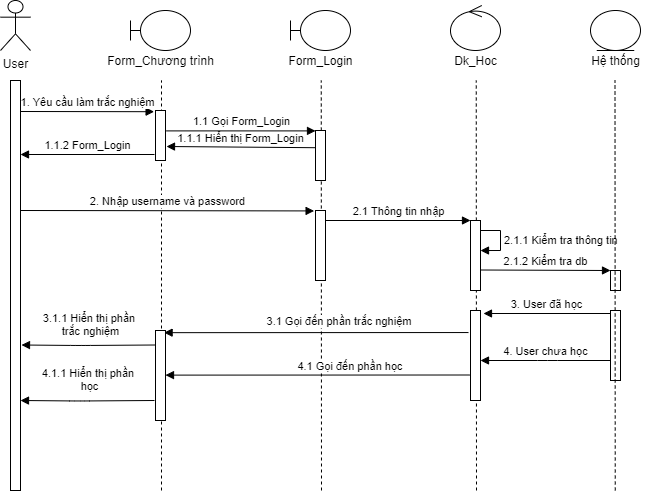

The diagram above was exported from draw.io. Its source (the exported page's mxGraphModel, read from the mxfile embedded in the PNG):
<mxGraphModel dx="1038" dy="588" grid="1" gridSize="10" guides="1" tooltips="1" connect="1" arrows="1" fold="1" page="1" pageScale="1" pageWidth="827" pageHeight="1169" math="0" shadow="0">
  <root>
    <mxCell id="0" />
    <mxCell id="1" parent="0" />
    <mxCell id="iBhpap6DhzYebrGnbVOE-1" value="User" style="shape=umlActor;verticalLabelPosition=bottom;verticalAlign=top;html=1;outlineConnect=0;" parent="1" vertex="1">
      <mxGeometry x="80" y="70" width="30" height="50" as="geometry" />
    </mxCell>
    <mxCell id="iBhpap6DhzYebrGnbVOE-6" value="" style="html=1;points=[];perimeter=orthogonalPerimeter;" parent="1" vertex="1">
      <mxGeometry x="90" y="150" width="10" height="410" as="geometry" />
    </mxCell>
    <mxCell id="iBhpap6DhzYebrGnbVOE-9" value="" style="shape=umlBoundary;whiteSpace=wrap;html=1;" parent="1" vertex="1">
      <mxGeometry x="210" y="80" width="60" height="40" as="geometry" />
    </mxCell>
    <mxCell id="iBhpap6DhzYebrGnbVOE-10" value="Form_Chương trình" style="text;html=1;align=center;verticalAlign=middle;resizable=0;points=[];autosize=1;strokeColor=none;fillColor=none;" parent="1" vertex="1">
      <mxGeometry x="180" y="120" width="120" height="20" as="geometry" />
    </mxCell>
    <mxCell id="iBhpap6DhzYebrGnbVOE-12" value="" style="endArrow=none;dashed=1;html=1;" parent="1" edge="1">
      <mxGeometry width="50" height="50" relative="1" as="geometry">
        <mxPoint x="241" y="560" as="sourcePoint" />
        <mxPoint x="241" y="150" as="targetPoint" />
      </mxGeometry>
    </mxCell>
    <mxCell id="iBhpap6DhzYebrGnbVOE-13" value="" style="shape=umlBoundary;whiteSpace=wrap;html=1;" parent="1" vertex="1">
      <mxGeometry x="370" y="80" width="60" height="40" as="geometry" />
    </mxCell>
    <mxCell id="iBhpap6DhzYebrGnbVOE-15" value="Form_Login" style="text;html=1;align=center;verticalAlign=middle;resizable=0;points=[];autosize=1;strokeColor=none;fillColor=none;" parent="1" vertex="1">
      <mxGeometry x="360" y="120" width="80" height="20" as="geometry" />
    </mxCell>
    <mxCell id="iBhpap6DhzYebrGnbVOE-17" value="" style="endArrow=none;dashed=1;html=1;" parent="1" edge="1">
      <mxGeometry width="50" height="50" relative="1" as="geometry">
        <mxPoint x="401" y="560" as="sourcePoint" />
        <mxPoint x="400.75" y="150" as="targetPoint" />
      </mxGeometry>
    </mxCell>
    <mxCell id="iBhpap6DhzYebrGnbVOE-18" value="" style="ellipse;shape=umlControl;whiteSpace=wrap;html=1;" parent="1" vertex="1">
      <mxGeometry x="530" y="75" width="50" height="45" as="geometry" />
    </mxCell>
    <mxCell id="iBhpap6DhzYebrGnbVOE-19" value="Dk_Hoc" style="text;html=1;align=center;verticalAlign=middle;resizable=0;points=[];autosize=1;strokeColor=none;fillColor=none;" parent="1" vertex="1">
      <mxGeometry x="525" y="120" width="60" height="20" as="geometry" />
    </mxCell>
    <mxCell id="iBhpap6DhzYebrGnbVOE-20" value="" style="endArrow=none;dashed=1;html=1;" parent="1" edge="1">
      <mxGeometry width="50" height="50" relative="1" as="geometry">
        <mxPoint x="556" y="560" as="sourcePoint" />
        <mxPoint x="555.75" y="150" as="targetPoint" />
      </mxGeometry>
    </mxCell>
    <mxCell id="iBhpap6DhzYebrGnbVOE-21" value="" style="ellipse;shape=umlEntity;whiteSpace=wrap;html=1;" parent="1" vertex="1">
      <mxGeometry x="670" y="80" width="50" height="40" as="geometry" />
    </mxCell>
    <mxCell id="iBhpap6DhzYebrGnbVOE-22" value="Hệ thống" style="text;html=1;align=center;verticalAlign=middle;resizable=0;points=[];autosize=1;strokeColor=none;fillColor=none;" parent="1" vertex="1">
      <mxGeometry x="665" y="120" width="60" height="20" as="geometry" />
    </mxCell>
    <mxCell id="iBhpap6DhzYebrGnbVOE-29" value="" style="html=1;points=[];perimeter=orthogonalPerimeter;" parent="1" vertex="1">
      <mxGeometry x="235" y="180" width="10" height="50" as="geometry" />
    </mxCell>
    <mxCell id="iBhpap6DhzYebrGnbVOE-31" value="1. Yêu cầu làm trắc nghiệm" style="html=1;verticalAlign=bottom;endArrow=block;entryX=-0.14;entryY=0.024;entryDx=0;entryDy=0;entryPerimeter=0;" parent="1" target="iBhpap6DhzYebrGnbVOE-29" edge="1">
      <mxGeometry width="80" relative="1" as="geometry">
        <mxPoint x="100" y="181" as="sourcePoint" />
        <mxPoint x="230" y="180" as="targetPoint" />
      </mxGeometry>
    </mxCell>
    <mxCell id="iBhpap6DhzYebrGnbVOE-32" value="1.1.2 Form_Login" style="html=1;verticalAlign=bottom;endArrow=block;" parent="1" edge="1">
      <mxGeometry width="80" relative="1" as="geometry">
        <mxPoint x="234" y="224" as="sourcePoint" />
        <mxPoint x="100" y="224" as="targetPoint" />
        <Array as="points" />
      </mxGeometry>
    </mxCell>
    <mxCell id="iBhpap6DhzYebrGnbVOE-33" value="" style="html=1;points=[];perimeter=orthogonalPerimeter;" parent="1" vertex="1">
      <mxGeometry x="395" y="200" width="10" height="50" as="geometry" />
    </mxCell>
    <mxCell id="iBhpap6DhzYebrGnbVOE-35" value="1.1 Gọi Form_Login" style="html=1;verticalAlign=bottom;endArrow=block;exitX=1.06;exitY=0.408;exitDx=0;exitDy=0;exitPerimeter=0;" parent="1" source="iBhpap6DhzYebrGnbVOE-29" target="iBhpap6DhzYebrGnbVOE-33" edge="1">
      <mxGeometry width="80" relative="1" as="geometry">
        <mxPoint x="370" y="330" as="sourcePoint" />
        <mxPoint x="450" y="330" as="targetPoint" />
      </mxGeometry>
    </mxCell>
    <mxCell id="iBhpap6DhzYebrGnbVOE-36" value="1.1.1 Hiển thị Form_Login" style="html=1;verticalAlign=bottom;endArrow=block;exitX=-0.06;exitY=0.344;exitDx=0;exitDy=0;exitPerimeter=0;" parent="1" source="iBhpap6DhzYebrGnbVOE-33" edge="1">
      <mxGeometry width="80" relative="1" as="geometry">
        <mxPoint x="370" y="330" as="sourcePoint" />
        <mxPoint x="246" y="216" as="targetPoint" />
      </mxGeometry>
    </mxCell>
    <mxCell id="iBhpap6DhzYebrGnbVOE-37" value="" style="html=1;points=[];perimeter=orthogonalPerimeter;" parent="1" vertex="1">
      <mxGeometry x="395" y="280" width="10" height="70" as="geometry" />
    </mxCell>
    <mxCell id="iBhpap6DhzYebrGnbVOE-38" value="2. Nhập username và password" style="html=1;verticalAlign=bottom;endArrow=block;entryX=-0.14;entryY=0.006;entryDx=0;entryDy=0;entryPerimeter=0;" parent="1" target="iBhpap6DhzYebrGnbVOE-37" edge="1">
      <mxGeometry width="80" relative="1" as="geometry">
        <mxPoint x="100" y="280" as="sourcePoint" />
        <mxPoint x="390" y="280" as="targetPoint" />
      </mxGeometry>
    </mxCell>
    <mxCell id="iBhpap6DhzYebrGnbVOE-39" value="" style="html=1;points=[];perimeter=orthogonalPerimeter;" parent="1" vertex="1">
      <mxGeometry x="550" y="290" width="10" height="70" as="geometry" />
    </mxCell>
    <mxCell id="iBhpap6DhzYebrGnbVOE-40" value="2.1 Thông tin nhập" style="html=1;verticalAlign=bottom;endArrow=block;" parent="1" edge="1">
      <mxGeometry width="80" relative="1" as="geometry">
        <mxPoint x="405" y="290" as="sourcePoint" />
        <mxPoint x="550" y="290" as="targetPoint" />
      </mxGeometry>
    </mxCell>
    <mxCell id="iBhpap6DhzYebrGnbVOE-46" value="2.1.1 Kiểm tra thông tin" style="edgeStyle=orthogonalEdgeStyle;html=1;align=left;spacingLeft=2;endArrow=block;rounded=0;entryX=1;entryY=0.429;entryDx=0;entryDy=0;entryPerimeter=0;" parent="1" target="iBhpap6DhzYebrGnbVOE-39" edge="1">
      <mxGeometry relative="1" as="geometry">
        <mxPoint x="560" y="300" as="sourcePoint" />
        <Array as="points">
          <mxPoint x="580" y="300" />
          <mxPoint x="580" y="320" />
        </Array>
        <mxPoint x="565" y="320" as="targetPoint" />
      </mxGeometry>
    </mxCell>
    <mxCell id="iBhpap6DhzYebrGnbVOE-47" value="" style="html=1;points=[];perimeter=orthogonalPerimeter;" parent="1" vertex="1">
      <mxGeometry x="690" y="340" width="10" height="20" as="geometry" />
    </mxCell>
    <mxCell id="iBhpap6DhzYebrGnbVOE-48" value="2.1.2 Kiểm tra db" style="html=1;verticalAlign=bottom;endArrow=block;" parent="1" edge="1">
      <mxGeometry width="80" relative="1" as="geometry">
        <mxPoint x="560" y="339.5" as="sourcePoint" />
        <mxPoint x="690" y="340" as="targetPoint" />
      </mxGeometry>
    </mxCell>
    <mxCell id="iBhpap6DhzYebrGnbVOE-50" value="" style="html=1;points=[];perimeter=orthogonalPerimeter;" parent="1" vertex="1">
      <mxGeometry x="690" y="380" width="10" height="70" as="geometry" />
    </mxCell>
    <mxCell id="iBhpap6DhzYebrGnbVOE-51" value="" style="endArrow=none;dashed=1;html=1;" parent="1" edge="1">
      <mxGeometry width="50" height="50" relative="1" as="geometry">
        <mxPoint x="694.75" y="560" as="sourcePoint" />
        <mxPoint x="694.5" y="150" as="targetPoint" />
      </mxGeometry>
    </mxCell>
    <mxCell id="iBhpap6DhzYebrGnbVOE-53" value="" style="html=1;points=[];perimeter=orthogonalPerimeter;" parent="1" vertex="1">
      <mxGeometry x="550" y="380" width="10" height="90" as="geometry" />
    </mxCell>
    <mxCell id="iBhpap6DhzYebrGnbVOE-54" value="3. User đã học" style="html=1;verticalAlign=bottom;endArrow=block;" parent="1" edge="1">
      <mxGeometry width="80" relative="1" as="geometry">
        <mxPoint x="690" y="383" as="sourcePoint" />
        <mxPoint x="563" y="383" as="targetPoint" />
      </mxGeometry>
    </mxCell>
    <mxCell id="iBhpap6DhzYebrGnbVOE-55" value="4. User chưa học" style="html=1;verticalAlign=bottom;endArrow=block;" parent="1" edge="1">
      <mxGeometry width="80" relative="1" as="geometry">
        <mxPoint x="690" y="430" as="sourcePoint" />
        <mxPoint x="560" y="430" as="targetPoint" />
        <Array as="points">
          <mxPoint x="627" y="430" />
        </Array>
      </mxGeometry>
    </mxCell>
    <mxCell id="iBhpap6DhzYebrGnbVOE-57" value="3.1 Gọi đến phần trắc nghiệm&amp;nbsp;" style="html=1;verticalAlign=bottom;endArrow=block;exitX=-0.2;exitY=0.245;exitDx=0;exitDy=0;exitPerimeter=0;entryX=0.86;entryY=0.024;entryDx=0;entryDy=0;entryPerimeter=0;" parent="1" source="iBhpap6DhzYebrGnbVOE-53" edge="1" target="Z8cv8IiGwyBCH6MdaOBD-5">
      <mxGeometry x="-0.159" y="-2" width="80" relative="1" as="geometry">
        <mxPoint x="530" y="400" as="sourcePoint" />
        <mxPoint x="250" y="401" as="targetPoint" />
        <mxPoint as="offset" />
      </mxGeometry>
    </mxCell>
    <mxCell id="Z8cv8IiGwyBCH6MdaOBD-5" value="" style="html=1;points=[];perimeter=orthogonalPerimeter;" vertex="1" parent="1">
      <mxGeometry x="235" y="400" width="10" height="90" as="geometry" />
    </mxCell>
    <mxCell id="Z8cv8IiGwyBCH6MdaOBD-6" value="&lt;font style=&quot;font-size: 11px&quot;&gt;3.1.1 Hiển thị phần &lt;br&gt;trắc nghiệm&lt;/font&gt;" style="html=1;verticalAlign=bottom;endArrow=block;" edge="1" parent="1">
      <mxGeometry x="-0.0303" y="-5" width="80" relative="1" as="geometry">
        <mxPoint x="235" y="414.5" as="sourcePoint" />
        <mxPoint x="101" y="414.5" as="targetPoint" />
        <Array as="points">
          <mxPoint x="160" y="415" />
        </Array>
        <mxPoint as="offset" />
      </mxGeometry>
    </mxCell>
    <mxCell id="Z8cv8IiGwyBCH6MdaOBD-8" value="4.1 Gọi đến phần học&amp;nbsp;" style="html=1;verticalAlign=bottom;endArrow=block;exitX=-0.2;exitY=0.245;exitDx=0;exitDy=0;exitPerimeter=0;entryX=0.86;entryY=0.024;entryDx=0;entryDy=0;entryPerimeter=0;" edge="1" parent="1">
      <mxGeometry x="-0.2247" width="80" relative="1" as="geometry">
        <mxPoint x="549.4000000000001" y="444.49999999999994" as="sourcePoint" />
        <mxPoint x="244.9999999999999" y="444.60999999999996" as="targetPoint" />
        <mxPoint as="offset" />
      </mxGeometry>
    </mxCell>
    <mxCell id="Z8cv8IiGwyBCH6MdaOBD-9" value="&lt;font style=&quot;font-size: 11px&quot;&gt;4.1.1 Hiển thị phần &lt;br&gt;học&lt;br&gt;&lt;/font&gt;" style="html=1;verticalAlign=bottom;endArrow=block;" edge="1" parent="1">
      <mxGeometry x="-0.0303" y="-5" width="80" relative="1" as="geometry">
        <mxPoint x="234" y="470" as="sourcePoint" />
        <mxPoint x="100" y="470" as="targetPoint" />
        <Array as="points">
          <mxPoint x="159" y="470.5" />
        </Array>
        <mxPoint as="offset" />
      </mxGeometry>
    </mxCell>
  </root>
</mxGraphModel>